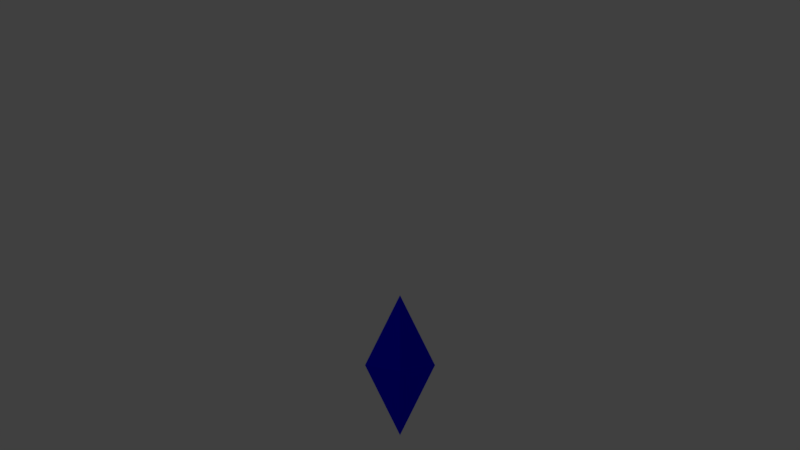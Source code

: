 # Source: diamond.blend  (saved by Blender 2.79.0; exported with 4.5.12 LTS)
import bpy
from mathutils import Matrix  # noqa: F401  (used for matrix-valued properties, if any)

bpy.ops.wm.read_factory_settings(use_empty=True)
scene = bpy.context.scene
scene.name = 'Scene'

# ---- collections
col_collection_1 = bpy.data.collections.new('Collection 1'); scene.collection.children.link(col_collection_1)

# ---- materials (node trees are filled in below, after node groups)
mat_material_001 = bpy.data.materials.new('Material.001')
mat_material_001.alpha_threshold = 0.0
mat_material_001.use_transparent_shadow = False
mat_material_001.diffuse_color = (0.0, 0.0, 1.0, 1.0)
mat_material_001.roughness = 0.5
mat_material_001.specular_intensity = 1.0

# ---- material node trees

# ---- world
world_world = bpy.data.worlds.new('World'); scene.world = world_world
world_world.color = (0.05088, 0.05088, 0.05088)
world_world.use_sun_shadow = False
world_world.sun_shadow_jitter_overblur = 0.0
world_world.cycles.sampling_method = 'MANUAL'

# ---- cameras
cam_camera = bpy.data.cameras.new('Camera')
cam_camera.clip_end = 100.0
cam_camera.lens = 35.0
cam_camera.sensor_width = 32.0
cam_camera.sensor_height = 18.0
cam_camera.ortho_scale = 7.314
cam_camera.dof.focus_distance = 0.0
cam_camera.dof.aperture_fstop = 128.0

# ---- lights
light_lamp = bpy.data.lights.new('Lamp', 'POINT')
light_lamp.transmission_factor = 0.0
light_lamp.cutoff_distance = 30.0
light_lamp.energy = 100.0
light_lamp.shadow_buffer_clip_start = 1.001
light_lamp.shadow_soft_size = 0.1
light_lamp.shadow_maximum_resolution = 0.006
light_lamp.use_absolute_resolution = True

# ---- meshes
me_plane_014 = bpy.data.meshes.new('Plane.014')
me_plane_014.from_pydata([(0.0, 0.0, 4.0), (-1.0, 0.0, 2.0), (0.0, 0.0, 4.0), (0.0, 1.0, 2.0), (0.0, 0.0, 0.0), (-1.0, 0.0, 2.0), (0.0, 0.0, 0.0), (0.0, 1.0, 2.0), (0.0, 0.0, 0.0), (0.0, -1.0, 2.0), (0.0, 0.0, 0.0), (-1.0, 0.0, 2.0), (0.0, 0.0, 0.0), (1.0, 0.0, 2.0), (0.0, 0.0, 0.0), (0.0, 1.0, 2.0), (0.0, 0.0, 0.0), (0.0, -1.0, 2.0), (0.0, 0.0, 0.0), (1.0, 0.0, 2.0), (0.0, 0.0, 4.0), (0.0, 1.0, 2.0), (0.0, 0.0, 4.0), (1.0, 0.0, 2.0), (0.0, 0.0, 4.0), (1.0, 0.0, 2.0), (0.0, 0.0, 4.0), (0.0, -1.0, 2.0), (0.0, 0.0, 4.0), (0.0, -1.0, 2.0), (0.0, 0.0, 4.0), (-1.0, 0.0, 2.0)], [], [(0, 1, 3, 2), (4, 5, 7, 6), (8, 9, 11, 10), (12, 13, 15, 14), (16, 17, 19, 18), (20, 21, 23, 22), (24, 25, 27, 26), (28, 29, 31, 30)])
me_plane_014.materials.append(mat_material_001)
me_plane_014.use_remesh_preserve_volume = False
me_plane_014.use_remesh_preserve_attributes = False
me_plane_014.use_mirror_vertex_groups = False
me_plane_014.update()

# ---- objects
ob_lamp = bpy.data.objects.new('Lamp', light_lamp)
ob_camera = bpy.data.objects.new('Camera', cam_camera)
ob_plane_002 = bpy.data.objects.new('Plane.002', me_plane_014)

# ---- transforms, parenting, visibility, modifiers, constraints
ob_lamp.location = (-10.0, -10.0, 11.0)
ob_lamp.rotation_euler = (1.222, 0.0, 0.0)
ob_lamp.lock_rotations_4d = False
ob_lamp.empty_display_type = 'ARROWS'
ob_lamp.color = (0.0, 0.0, 0.0, 0.0)
ob_lamp.lineart.crease_threshold = 0.0
ob_camera.location = (0.0, -25.0, 6.0)
ob_camera.rotation_euler = (1.571, 0.0, 0.0)
ob_camera.lock_rotations_4d = False
ob_camera.empty_display_type = 'ARROWS'
ob_camera.color = (0.0, 0.0, 0.0, 0.0)
ob_camera.display_type = 'WIRE'
ob_camera.lineart.crease_threshold = 0.0
ob_plane_002.location = (0.0, 0.0, 0.0)
ob_plane_002.lineart.crease_threshold = 0.0

# ---- collection membership
col_collection_1.objects.link(ob_lamp)
col_collection_1.objects.link(ob_camera)
col_collection_1.objects.link(ob_plane_002)

# ---- scene / render settings (as saved in the file)
scene.camera = ob_camera
scene.frame_start = 1; scene.frame_end = 64; scene.frame_set(1)
scene.render.engine = 'BLENDER_EEVEE_NEXT'
scene.render.resolution_percentage = 50
scene.render.fps = 4
scene.render.dither_intensity = 0.0
scene.cycles.use_denoising = False
scene.cycles.samples = 128
scene.cycles.sampling_pattern = 'TABULATED_SOBOL'
scene.cycles.use_adaptive_sampling = False
scene.cycles.use_light_tree = False
scene.cycles.blur_glossy = 0.0
scene.cycles.sample_clamp_indirect = 0.0
scene.view_settings.view_transform = 'Standard'
bpy.context.view_layer.update()

